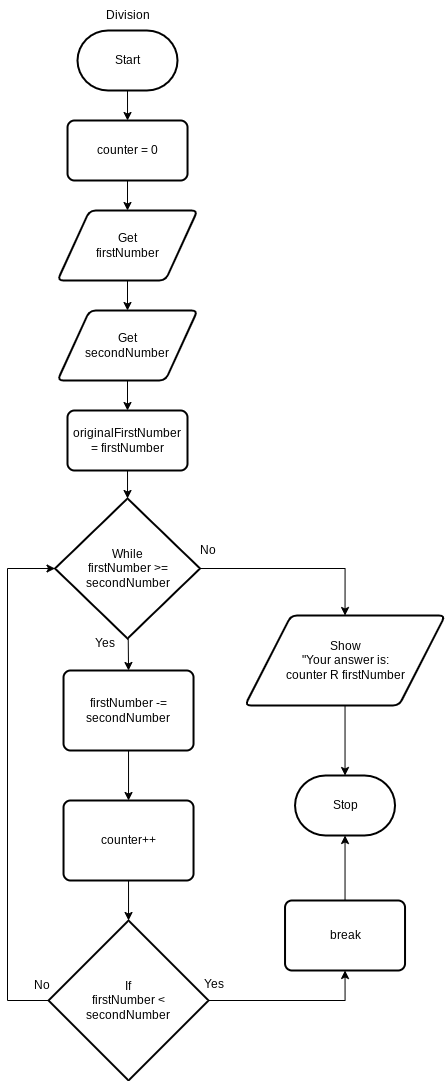

The diagram above was exported from draw.io. Its source (the exported page's mxGraphModel, read from the mxfile embedded in the PNG):
<mxGraphModel dx="1303" dy="766" grid="1" gridSize="10" guides="1" tooltips="1" connect="1" arrows="1" fold="1" page="1" pageScale="1" pageWidth="850" pageHeight="1100" math="0" shadow="0">
  <root>
    <mxCell id="0" />
    <mxCell id="1" parent="0" />
    <mxCell id="13" style="edgeStyle=none;html=1;entryX=0.5;entryY=0;entryDx=0;entryDy=0;" parent="1" source="2" target="5" edge="1">
      <mxGeometry relative="1" as="geometry" />
    </mxCell>
    <mxCell id="2" value="Start" style="strokeWidth=2;html=1;shape=mxgraph.flowchart.terminator;whiteSpace=wrap;" parent="1" vertex="1">
      <mxGeometry x="80" y="30" width="100" height="60" as="geometry" />
    </mxCell>
    <mxCell id="4" value="Division" style="text;html=1;align=center;verticalAlign=middle;resizable=0;points=[];autosize=1;strokeColor=none;fillColor=none;" parent="1" vertex="1">
      <mxGeometry x="95" width="70" height="30" as="geometry" />
    </mxCell>
    <mxCell id="14" style="edgeStyle=none;html=1;entryX=0.5;entryY=0;entryDx=0;entryDy=0;" parent="1" source="5" target="6" edge="1">
      <mxGeometry relative="1" as="geometry" />
    </mxCell>
    <mxCell id="5" value="counter = 0" style="rounded=1;whiteSpace=wrap;html=1;absoluteArcSize=1;arcSize=14;strokeWidth=2;" parent="1" vertex="1">
      <mxGeometry x="70.03" y="120" width="120" height="60" as="geometry" />
    </mxCell>
    <mxCell id="15" style="edgeStyle=none;html=1;entryX=0.5;entryY=0;entryDx=0;entryDy=0;" parent="1" source="6" target="7" edge="1">
      <mxGeometry relative="1" as="geometry" />
    </mxCell>
    <mxCell id="6" value="Get&lt;div&gt;firstNumber&lt;/div&gt;" style="shape=parallelogram;html=1;strokeWidth=2;perimeter=parallelogramPerimeter;whiteSpace=wrap;rounded=1;arcSize=12;size=0.23;" parent="1" vertex="1">
      <mxGeometry x="60" y="210" width="140" height="70" as="geometry" />
    </mxCell>
    <mxCell id="38" style="edgeStyle=none;html=1;entryX=0.5;entryY=0;entryDx=0;entryDy=0;" edge="1" parent="1" source="7" target="37">
      <mxGeometry relative="1" as="geometry" />
    </mxCell>
    <mxCell id="7" value="Get&lt;div&gt;secondNumber&lt;/div&gt;" style="shape=parallelogram;html=1;strokeWidth=2;perimeter=parallelogramPerimeter;whiteSpace=wrap;rounded=1;arcSize=12;size=0.23;" parent="1" vertex="1">
      <mxGeometry x="60" y="310" width="140" height="70" as="geometry" />
    </mxCell>
    <mxCell id="28" style="edgeStyle=none;html=1;entryX=0.5;entryY=0;entryDx=0;entryDy=0;" parent="1" source="8" target="24" edge="1">
      <mxGeometry relative="1" as="geometry">
        <mxPoint x="130.02999999999997" y="685" as="targetPoint" />
      </mxGeometry>
    </mxCell>
    <mxCell id="34" style="edgeStyle=orthogonalEdgeStyle;html=1;entryX=0.5;entryY=0;entryDx=0;entryDy=0;rounded=0;curved=0;" parent="1" source="8" target="11" edge="1">
      <mxGeometry relative="1" as="geometry" />
    </mxCell>
    <mxCell id="8" value="While&lt;div&gt;firstNumber &amp;gt;=&lt;/div&gt;&lt;div&gt;secondNumber&lt;/div&gt;" style="strokeWidth=2;html=1;shape=mxgraph.flowchart.decision;whiteSpace=wrap;" parent="1" vertex="1">
      <mxGeometry x="57.52999999999999" y="498" width="145" height="140" as="geometry" />
    </mxCell>
    <mxCell id="11" value="Show&lt;div&gt;&quot;Your answer is:&lt;/div&gt;&lt;div&gt;counter R firstNumber&lt;/div&gt;" style="shape=parallelogram;html=1;strokeWidth=2;perimeter=parallelogramPerimeter;whiteSpace=wrap;rounded=1;arcSize=12;size=0.23;" parent="1" vertex="1">
      <mxGeometry x="247.52999999999997" y="615" width="200" height="90" as="geometry" />
    </mxCell>
    <mxCell id="12" value="Stop" style="strokeWidth=2;html=1;shape=mxgraph.flowchart.terminator;whiteSpace=wrap;" parent="1" vertex="1">
      <mxGeometry x="297.53" y="775" width="100" height="60" as="geometry" />
    </mxCell>
    <mxCell id="21" style="edgeStyle=none;html=1;entryX=0.5;entryY=0;entryDx=0;entryDy=0;entryPerimeter=0;" parent="1" source="11" target="12" edge="1">
      <mxGeometry relative="1" as="geometry" />
    </mxCell>
    <mxCell id="22" value="Yes" style="text;html=1;align=center;verticalAlign=middle;resizable=0;points=[];autosize=1;strokeColor=none;fillColor=none;" parent="1" vertex="1">
      <mxGeometry x="87.02999999999999" y="628" width="40" height="30" as="geometry" />
    </mxCell>
    <mxCell id="23" value="No" style="text;html=1;align=center;verticalAlign=middle;resizable=0;points=[];autosize=1;strokeColor=none;fillColor=none;" parent="1" vertex="1">
      <mxGeometry x="190.02999999999997" y="535" width="40" height="30" as="geometry" />
    </mxCell>
    <mxCell id="29" style="edgeStyle=none;html=1;entryX=0.5;entryY=0;entryDx=0;entryDy=0;" parent="1" source="24" target="25" edge="1">
      <mxGeometry relative="1" as="geometry" />
    </mxCell>
    <mxCell id="24" value="firstNumber -= secondNumber" style="rounded=1;whiteSpace=wrap;html=1;absoluteArcSize=1;arcSize=14;strokeWidth=2;" parent="1" vertex="1">
      <mxGeometry x="66.02999999999999" y="670" width="130" height="80" as="geometry" />
    </mxCell>
    <mxCell id="25" value="counter++" style="rounded=1;whiteSpace=wrap;html=1;absoluteArcSize=1;arcSize=14;strokeWidth=2;" parent="1" vertex="1">
      <mxGeometry x="66.02999999999999" y="800" width="130" height="80" as="geometry" />
    </mxCell>
    <mxCell id="32" style="edgeStyle=orthogonalEdgeStyle;html=1;entryX=0.5;entryY=1;entryDx=0;entryDy=0;rounded=0;curved=0;" parent="1" source="26" target="27" edge="1">
      <mxGeometry relative="1" as="geometry" />
    </mxCell>
    <mxCell id="26" value="If&lt;div&gt;firstNumber &amp;lt;&lt;/div&gt;&lt;div&gt;secondNumber&lt;/div&gt;" style="strokeWidth=2;html=1;shape=mxgraph.flowchart.decision;whiteSpace=wrap;" parent="1" vertex="1">
      <mxGeometry x="51.02999999999999" y="920" width="160" height="160" as="geometry" />
    </mxCell>
    <mxCell id="27" value="break" style="rounded=1;whiteSpace=wrap;html=1;absoluteArcSize=1;arcSize=14;strokeWidth=2;" parent="1" vertex="1">
      <mxGeometry x="287.53" y="900" width="120" height="70" as="geometry" />
    </mxCell>
    <mxCell id="30" style="edgeStyle=none;html=1;entryX=0.5;entryY=0;entryDx=0;entryDy=0;entryPerimeter=0;" parent="1" source="25" target="26" edge="1">
      <mxGeometry relative="1" as="geometry" />
    </mxCell>
    <mxCell id="31" style="edgeStyle=orthogonalEdgeStyle;html=1;entryX=0;entryY=0.5;entryDx=0;entryDy=0;entryPerimeter=0;rounded=0;curved=0;exitX=0.708;exitY=1;exitDx=0;exitDy=0;exitPerimeter=0;" parent="1" source="36" target="8" edge="1">
      <mxGeometry relative="1" as="geometry">
        <Array as="points">
          <mxPoint x="10" y="1000" />
          <mxPoint x="10" y="568" />
        </Array>
      </mxGeometry>
    </mxCell>
    <mxCell id="33" style="edgeStyle=none;html=1;entryX=0.5;entryY=1;entryDx=0;entryDy=0;entryPerimeter=0;" parent="1" source="27" target="12" edge="1">
      <mxGeometry relative="1" as="geometry" />
    </mxCell>
    <mxCell id="35" value="Yes" style="text;html=1;align=center;verticalAlign=middle;resizable=0;points=[];autosize=1;strokeColor=none;fillColor=none;" parent="1" vertex="1">
      <mxGeometry x="196.02999999999997" y="969" width="40" height="30" as="geometry" />
    </mxCell>
    <mxCell id="36" value="No" style="text;html=1;align=center;verticalAlign=middle;resizable=0;points=[];autosize=1;strokeColor=none;fillColor=none;" parent="1" vertex="1">
      <mxGeometry x="24.029999999999987" y="970" width="40" height="30" as="geometry" />
    </mxCell>
    <mxCell id="37" value="originalFirstNumber&lt;div&gt;= firstNumber&lt;/div&gt;" style="rounded=1;whiteSpace=wrap;html=1;absoluteArcSize=1;arcSize=14;strokeWidth=2;" vertex="1" parent="1">
      <mxGeometry x="70" y="410" width="120" height="60" as="geometry" />
    </mxCell>
    <mxCell id="39" style="edgeStyle=none;html=1;entryX=0.5;entryY=0;entryDx=0;entryDy=0;entryPerimeter=0;" edge="1" parent="1" source="37" target="8">
      <mxGeometry relative="1" as="geometry" />
    </mxCell>
  </root>
</mxGraphModel>